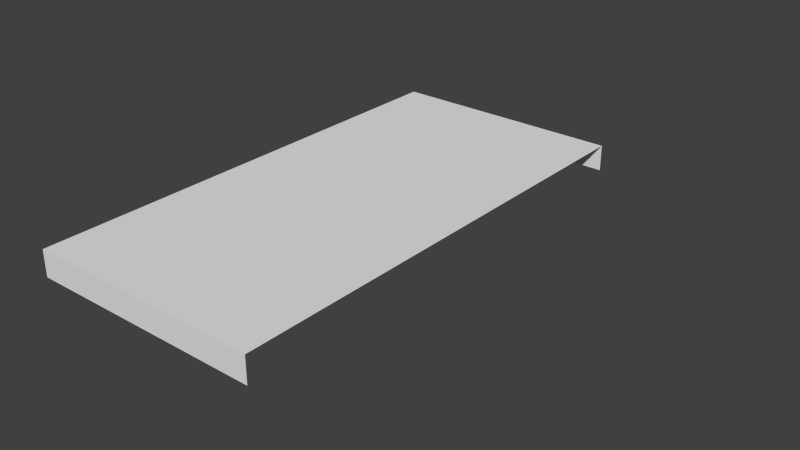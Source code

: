 # Source: assets.blend  (saved by Blender 2.72.0; exported with 4.5.12 LTS)
import bpy
from mathutils import Matrix  # noqa: F401  (used for matrix-valued properties, if any)

bpy.ops.wm.read_factory_settings(use_empty=True)
scene = bpy.context.scene
scene.name = 'Scene'

# ---- collections
col_collection_1 = bpy.data.collections.new('Collection 1'); scene.collection.children.link(col_collection_1)
col_collection_2 = bpy.data.collections.new('Collection 2'); scene.collection.children.link(col_collection_2)
col_collection_2.hide_render = True
col_collection_2.hide_viewport = True

# ---- materials (node trees are filled in below, after node groups)
mat_primary_road = bpy.data.materials.new('Primary Road')
mat_primary_road.alpha_threshold = 0.0
mat_primary_road.use_transparent_shadow = False
mat_primary_road.preview_render_type = 'FLAT'
mat_primary_road.roughness = 0.5
mat_primary_road.specular_intensity = 0.0
mat_secondary_road = bpy.data.materials.new('Secondary Road')
mat_secondary_road.alpha_threshold = 0.0
mat_secondary_road.use_transparent_shadow = False
mat_secondary_road.roughness = 0.5
mat_secondary_road.specular_intensity = 0.0

# ---- material node trees

# ---- world
world_world = bpy.data.worlds.new('World'); scene.world = world_world
world_world.color = (0.05088, 0.05088, 0.05088)
world_world.use_sun_shadow = False
world_world.sun_shadow_jitter_overblur = 0.0
world_world.cycles.sampling_method = 'MANUAL'
world_world.cycles.sample_map_resolution = 256

# ---- meshes
me_cube = bpy.data.meshes.new('Cube')
me_cube.from_pydata([(1.5, 3.0, -0.03065), (1.5, -3.0, -0.03065), (-1.5, -3.0, -0.03065), (-1.5, 3.0, -0.03065), (1.5, 3.0, 0.3), (1.5, -3.0, 0.3), (-1.5, -3.0, 0.3), (-1.5, 3.0, 0.3), (1.5, -2.384e-07, 0.3), (-1.5, 2.384e-07, 0.3)], [], [(8, 9, 6, 5), (1, 5, 6, 2), (4, 0, 3, 7), (4, 7, 9, 8)])
_uv = me_cube.uv_layers.new(name='UVMap')
_uv.uv.foreach_set('vector', [6.791e-05, 1.0, 1.0, 1.0, 1.0, 1.977, 6.841e-05, 1.977, 6.837e-05, 2.022, 6.841e-05, 1.977, 1.0, 1.977, 1.0, 2.022, 6.741e-05, 0.02329, 6.741e-05, -0.02215, 1.0, -0.02215, 1.0, 0.02329, 6.741e-05, 0.02329, 1.0, 0.02329, 1.0, 1.0, 6.791e-05, 1.0])
me_cube.materials.append(mat_primary_road)
me_cube.use_remesh_preserve_volume = False
me_cube.use_remesh_preserve_attributes = False
me_cube.use_mirror_vertex_groups = False
me_cube.update()
me_plane = bpy.data.meshes.new('Plane')
me_plane.from_pydata([(0.0, -1.5, -2.98e-08), (3.0, -1.5, -2.98e-08), (0.0, 1.5, -2.98e-08), (3.0, 1.5, -2.98e-08), (0.0, 1.5, 0.3), (3.0, 1.5, 0.3), (0.0, -1.5, 0.3), (3.0, -1.5, 0.3)], [], [(4, 5, 3, 2), (6, 7, 5, 4), (0, 1, 7, 6)])
_uv = me_plane.uv_layers.new(name='UVMap')
_uv.uv.foreach_set('vector', [0.8999, 0.9999, 0.8999, 0.0001, 0.9999, 0.0001, 0.9999, 0.9999, 0.1001, 0.9999, 0.1001, 9.999e-05, 0.8999, 0.0001, 0.8999, 0.9999, 0.0001001, 0.9999, 0.0001, 0.0001001, 0.1001, 9.999e-05, 0.1001, 0.9999])
me_plane.materials.append(mat_secondary_road)
me_plane.use_remesh_preserve_volume = False
me_plane.use_remesh_preserve_attributes = False
me_plane.use_mirror_vertex_groups = False
me_plane.update()

# ---- objects
ob_primary_road = bpy.data.objects.new('primary_road', me_cube)
ob_secondary_road = bpy.data.objects.new('secondary_road', me_plane)

# ---- transforms, parenting, visibility, modifiers, constraints
ob_primary_road.location = (0.0, 0.0, 0.0)
ob_primary_road.lock_rotations_4d = False
ob_primary_road.empty_display_type = 'ARROWS'
ob_primary_road.lineart.crease_threshold = 0.0
ob_secondary_road.location = (0.0, 0.0, 0.0)
ob_secondary_road.lineart.crease_threshold = 0.0

# ---- collection membership
col_collection_1.objects.link(ob_primary_road)
col_collection_2.objects.link(ob_secondary_road)

# ---- scene / render settings (as saved in the file)
scene.frame_start = 1; scene.frame_end = 250; scene.frame_set(15)
scene.render.engine = 'BLENDER_EEVEE_NEXT'
scene.render.resolution_percentage = 50
scene.render.dither_intensity = 0.0
scene.cycles.use_denoising = False
scene.cycles.samples = 10
scene.cycles.sampling_pattern = 'TABULATED_SOBOL'
scene.cycles.light_sampling_threshold = 0.0
scene.cycles.use_adaptive_sampling = False
scene.cycles.use_light_tree = False
scene.cycles.blur_glossy = 0.0
scene.cycles.pixel_filter_type = 'GAUSSIAN'
scene.cycles.sample_clamp_indirect = 0.0
scene.view_settings.view_transform = 'Standard'
bpy.context.view_layer.update()

# ---- added for rendering (the .blend has no active camera and no usable light): camera, sun
cam_auto = bpy.data.cameras.new('AutoCamera')
cam_auto.lens = 50.0
cam_auto.sensor_width = 36.0
cam_auto.clip_end = 1000.0
ob_auto_camera = bpy.data.objects.new('AutoCamera', cam_auto)
scene.collection.objects.link(ob_auto_camera)
ob_auto_camera.location = (7.69593, -8.33511, 5.69141)
ob_auto_camera.rotation_euler = (1.09748, -7.21219e-08, 0.694738)
scene.camera = ob_auto_camera
light_auto_sun = bpy.data.lights.new('AutoSun', 'SUN')
light_auto_sun.energy = 3.0
light_auto_sun.angle = 0.0523599
ob_auto_sun = bpy.data.objects.new('AutoSun', light_auto_sun)
scene.collection.objects.link(ob_auto_sun)
ob_auto_sun.rotation_euler = (0.872665, 0.174533, 0.523599)
bpy.context.view_layer.update()
